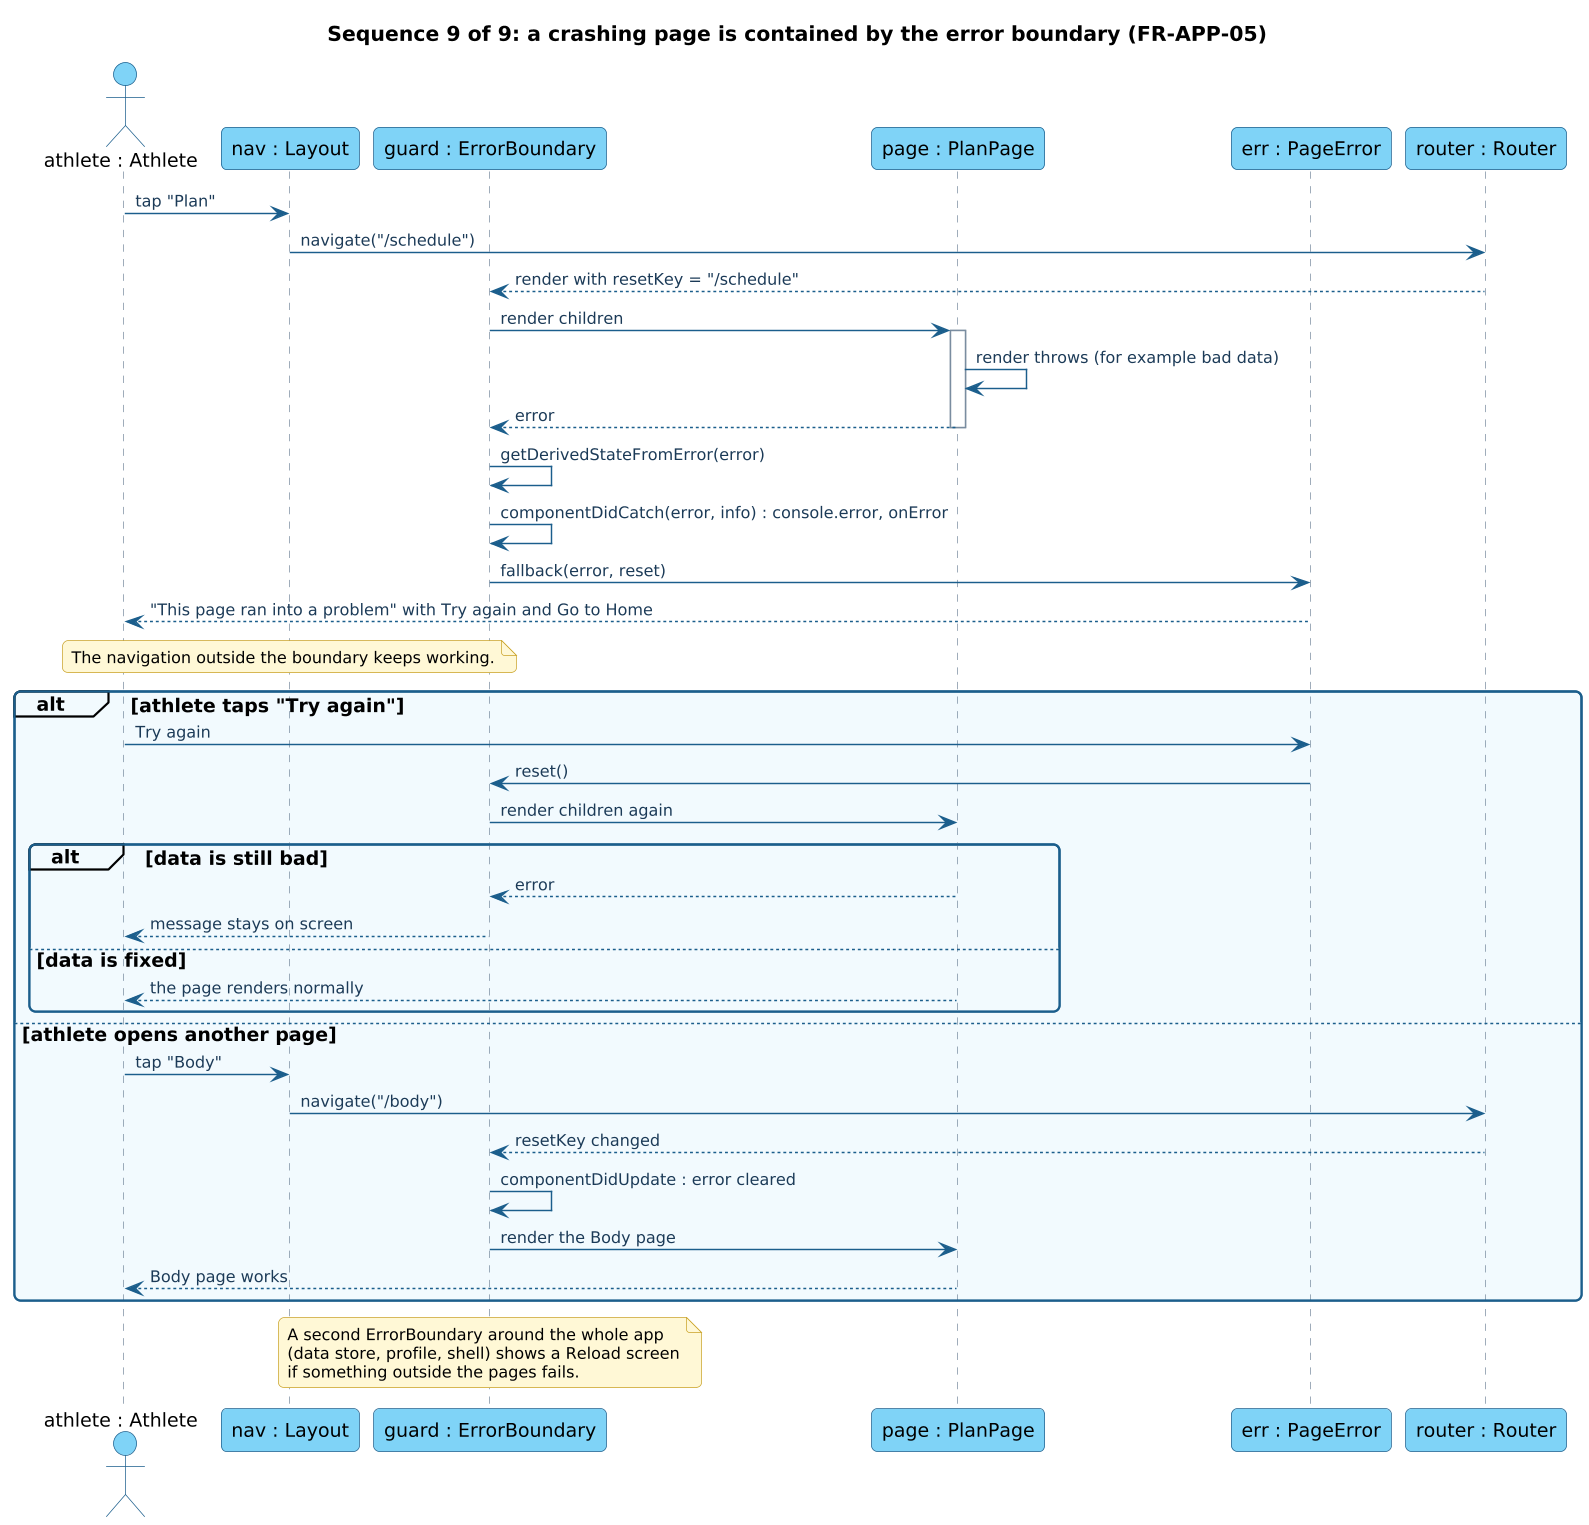

The diagram above was rendered by PlantUML. Its source (embedded in the PNG):
@startuml
!include style.iuml
title Sequence 9 of 9: a crashing page is contained by the error boundary (FR-APP-05)
skinparam sequenceMessageAlign left
actor "athlete : Athlete" as A
participant "nav : Layout" as N
participant "guard : ErrorBoundary" as EB
participant "page : PlanPage" as PG
participant "err : PageError" as PE
participant "router : Router" as R

A -> N : tap "Plan"
N -> R : navigate("/schedule")
R --> EB : render with resetKey = "/schedule"
EB -> PG : render children
activate PG
PG -> PG : render throws (for example bad data)
PG --> EB : error
deactivate PG
EB -> EB : getDerivedStateFromError(error)
EB -> EB : componentDidCatch(error, info) : console.error, onError
EB -> PE : fallback(error, reset)
PE --> A : "This page ran into a problem" with Try again and Go to Home
note over N : The navigation outside the boundary keeps working.
alt athlete taps "Try again"
  A -> PE : Try again
  PE -> EB : reset()
  EB -> PG : render children again
  alt data is still bad
    PG --> EB : error
    EB --> A : message stays on screen
  else data is fixed
    PG --> A : the page renders normally
  end
else athlete opens another page
  A -> N : tap "Body"
  N -> R : navigate("/body")
  R --> EB : resetKey changed
  EB -> EB : componentDidUpdate : error cleared
  EB -> PG : render the Body page
  PG --> A : Body page works
end
note over EB
  A second ErrorBoundary around the whole app
  (data store, profile, shell) shows a Reload screen
  if something outside the pages fails.
end note
@enduml